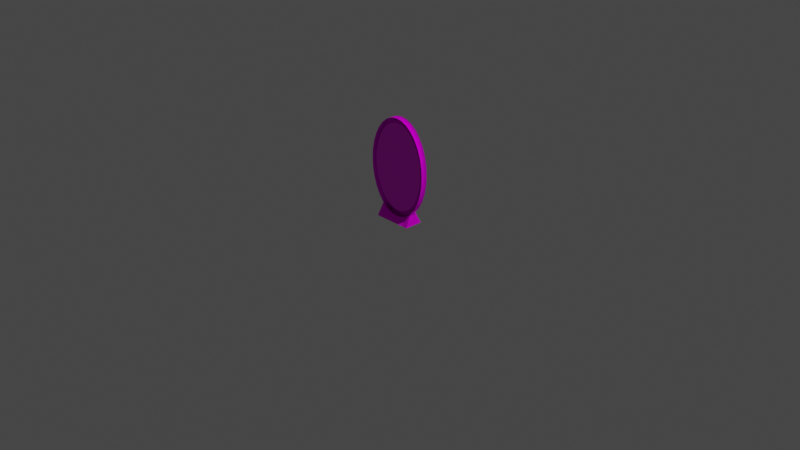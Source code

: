 # Source: Portal.blend  (saved by Blender 2.91.10; exported with 4.5.12 LTS)
import bpy
from mathutils import Matrix  # noqa: F401  (used for matrix-valued properties, if any)

bpy.ops.wm.read_factory_settings(use_empty=True)
scene = bpy.context.scene
scene.name = 'Scene'

# ---- collections
col_collection = bpy.data.collections.new('Collection'); scene.collection.children.link(col_collection)

# ---- images (referenced by path relative to the original .blend; pixels are not part of the script)
import os
ASSET_DIR = os.environ.get("B2B_ASSET_DIR", "")  # directory of the original .blend (textures are referenced by path, not embedded)
HERE = os.path.dirname(os.path.abspath(__file__))  # packed textures are extracted next to this script under _unpacked/

def load_image(name, relpath, width, height, colorspace="sRGB"):
    """Load a texture the original file referenced (path relative to the .blend, or extracted next to this script)."""
    p = next((c for c in (os.path.join(HERE, relpath), os.path.join(ASSET_DIR, relpath)) if relpath and os.path.exists(c)), "")
    if p:
        img = bpy.data.images.load(p, check_existing=True)
        img.name = name
    else:  # same state as the original file: an image datablock whose file is absent (Cycles renders it pink)
        img = bpy.data.images.new(name, width, height)
        img.source = "FILE"
        img.filepath = "//" + (relpath or name)
    img.colorspace_settings.name = colorspace
    return img
img_palette128_png = load_image('Palette128.png', 'Palette128.png', 1024, 1024, 'sRGB')

# ---- materials (node trees are filled in below, after node groups)
mat_palette = bpy.data.materials.new('Palette')
mat_palette.use_transparent_shadow = False
mat_portal = bpy.data.materials.new('Portal')
mat_portal.use_transparent_shadow = False

# ---- material node trees
mat_palette.use_nodes = True; mat_palette.node_tree.nodes.clear()
_N = mat_palette.node_tree.nodes; _L = mat_palette.node_tree.links
n0 = _N.new('ShaderNodeOutputMaterial'); n0.name = 'Material Output'; n0.location = (300, 300)
n1 = _N.new('ShaderNodeTexImage'); n1.name = 'Image Texture'; n1.location = (-144, 723)
n1.image = img_palette128_png
n2 = _N.new('ShaderNodeBsdfDiffuse'); n2.name = 'Diffuse BSDF'; n2.location = (121, 408)
_L.new(n1.outputs[0], n2.inputs[0])
_L.new(n2.outputs[0], n0.inputs[0])
n0.is_active_output = True
mat_portal.use_nodes = True; mat_portal.node_tree.nodes.clear()
_N = mat_portal.node_tree.nodes; _L = mat_portal.node_tree.links
n0 = _N.new('ShaderNodeBsdfPrincipled'); n0.name = 'Principled BSDF'; n0.location = (10, 300)
n0.distribution = 'GGX'
n0.subsurface_method = 'BURLEY'
n0.inputs[3].default_value = 1.45
n0.inputs[27].default_value = (0.0, 0.0, 0.0, 1.0)
n0.inputs[28].default_value = 1.0
n1 = _N.new('ShaderNodeOutputMaterial'); n1.name = 'Material Output'; n1.location = (300, 300)
n2 = _N.new('ShaderNodeTexImage'); n2.name = 'Image Texture'; n2.location = (-176, 541)
n2.image = img_palette128_png
_L.new(n0.outputs[0], n1.inputs[0])
_L.new(n2.outputs[0], n0.inputs[0])
n1.is_active_output = True

# ---- world
world_world = bpy.data.worlds.new('World'); scene.world = world_world
world_world.use_nodes = True; world_world.node_tree.nodes.clear()
_N = world_world.node_tree.nodes; _L = world_world.node_tree.links
n0 = _N.new('ShaderNodeOutputWorld'); n0.name = 'World Output'; n0.location = (300, 300)
n1 = _N.new('ShaderNodeBackground'); n1.name = 'Background'; n1.location = (10, 300)
n1.inputs[0].default_value = (0.05088, 0.05088, 0.05088, 1.0)
_L.new(n1.outputs[0], n0.inputs[0])
n0.is_active_output = True
world_world.color = (0.05088, 0.05088, 0.05088)
world_world.use_sun_shadow = False
world_world.sun_shadow_jitter_overblur = 0.0

# ---- cameras
cam_camera = bpy.data.cameras.new('Camera')
cam_camera.clip_end = 100.0
cam_camera.ortho_scale = 7.314

# ---- lights
light_light = bpy.data.lights.new('Light', 'POINT')
light_light.transmission_factor = 0.0
light_light.energy = 1000.0
light_light.shadow_soft_size = 0.1
light_light.shadow_maximum_resolution = 0.006
light_light.use_absolute_resolution = True

# ---- meshes
me_cube_001 = bpy.data.meshes.new('Cube.001')
me_cube_001.from_pydata([(3.791e-07, -0.5, 2.145), (0.1951, -0.5, 2.126), (0.3827, -0.5, 2.069), (0.5556, -0.5, 1.977), (0.7071, -0.5, 1.852), (0.8315, -0.5, 1.701), (0.9239, -0.5, 1.528), (0.9808, -0.5, 1.34), (1.0, -0.5, 1.145), (0.9808, -0.5, 0.9501), (0.9239, -0.5, 0.7625), (0.8315, -0.5, 0.5896), (0.7071, -0.5, 0.4381), (0.5556, -0.5, 0.3137), (0.3827, -0.5, 0.2213), (0.1951, -0.5, 0.1644), (5.324e-08, -0.5, 0.1452), (-0.1951, -0.5, 0.1644), (-0.3827, -0.5, 0.2213), (-0.5556, -0.5, 0.3137), (-0.7071, -0.5, 0.4381), (-0.8315, -0.5, 0.5896), (-0.9239, -0.5, 0.7625), (-0.9808, -0.5, 0.9501), (-1.0, -0.5, 1.145), (-0.9808, -0.5, 1.34), (-0.9239, -0.5, 1.528), (-0.8315, -0.5, 1.701), (-0.7071, -0.5, 1.852), (-0.5556, -0.5, 1.977), (-0.3827, -0.5, 2.069), (-0.1951, -0.5, 2.126), (4.025e-07, 0.5, 2.207), (0.2071, 0.5, 2.186), (0.2071, -0.5, 2.186), (4.025e-07, -0.5, 2.207), (0.4061, 0.5, 2.126), (0.4061, -0.5, 2.126), (0.5896, 0.5, 2.028), (0.5896, -0.5, 2.028), (0.7505, 0.5, 1.896), (0.7505, -0.5, 1.896), (0.8824, 0.5, 1.735), (0.8824, -0.5, 1.735), (0.9805, 0.5, 1.551), (0.9805, -0.5, 1.551), (1.041, 0.5, 1.352), (1.041, -0.5, 1.352), (1.061, 0.5, 1.145), (1.061, -0.5, 1.145), (1.041, 0.5, 0.9381), (1.041, -0.5, 0.9381), (0.9805, 0.5, 0.7391), (0.9805, -0.5, 0.7391), (0.8824, 0.5, 0.5556), (0.8824, -0.5, 0.5556), (0.7505, 0.5, 0.3947), (0.7505, -0.5, 0.3947), (0.5896, 0.5, 0.2628), (0.5896, -0.5, 0.2628), (0.4061, 0.5, 0.1647), (0.4061, -0.5, 0.1647), (0.2071, 0.5, 0.1043), (0.2071, -0.5, 0.1043), (3.483e-08, 0.5, 0.08389), (3.483e-08, -0.5, 0.08389), (-0.2071, 0.5, 0.1043), (-0.2071, -0.5, 0.1043), (-0.4061, 0.5, 0.1647), (-0.4061, -0.5, 0.1647), (-0.5896, 0.5, 0.2628), (-0.5896, -0.5, 0.2628), (-0.7505, 0.5, 0.3947), (-0.7505, -0.5, 0.3947), (-0.8824, 0.5, 0.5556), (-0.8824, -0.5, 0.5556), (-0.9805, 0.5, 0.7391), (-0.9805, -0.5, 0.7391), (-1.041, 0.5, 0.9382), (-1.041, -0.5, 0.9382), (-1.061, 0.5, 1.145), (-1.061, -0.5, 1.145), (-1.041, 0.5, 1.352), (-1.041, -0.5, 1.352), (-0.9805, 0.5, 1.551), (-0.9805, -0.5, 1.551), (-0.8824, 0.5, 1.735), (-0.8824, -0.5, 1.735), (-0.7505, 0.5, 1.896), (-0.7505, -0.5, 1.896), (-0.5896, 0.5, 2.028), (-0.5896, -0.5, 2.028), (-0.4061, 0.5, 2.126), (-0.4061, -0.5, 2.126), (-0.207, 0.5, 2.186), (-0.207, -0.5, 2.186), (0.1845, 0.2678, 2.073), (3.869e-07, 0.2678, 2.091), (-0.1845, 0.2678, 2.073), (-0.3619, 0.2678, 2.019), (-0.5253, 0.2678, 1.931), (-0.6686, 0.2678, 1.814), (-0.7862, 0.2678, 1.671), (-0.8736, 0.2678, 1.507), (-0.9274, 0.2678, 1.33), (-0.9456, 0.2678, 1.145), (-0.9274, 0.2678, 0.9607), (-0.8736, 0.2678, 0.7833), (-0.7862, 0.2678, 0.6199), (-0.6686, 0.2678, 0.4766), (-0.5253, 0.2678, 0.359), (-0.3619, 0.2678, 0.2716), (-0.1845, 0.2678, 0.2178), (7.884e-08, 0.2678, 0.1996), (0.1845, 0.2678, 0.2178), (0.3619, 0.2678, 0.2716), (0.5253, 0.2678, 0.359), (0.6686, 0.2678, 0.4766), (0.7862, 0.2678, 0.6199), (0.8736, 0.2678, 0.7833), (0.9274, 0.2678, 0.9607), (0.9456, 0.2678, 1.145), (0.9274, 0.2678, 1.33), (0.8736, 0.2678, 1.507), (0.7862, 0.2678, 1.671), (0.6686, 0.2678, 1.814), (0.5253, 0.2678, 1.931), (0.3619, 0.2678, 2.019), (0.6292, -1.453, -1.192e-07), (0.6292, 1.453, -1.192e-07), (0.4383, 1.453, -1.192e-07), (0.4383, -1.453, -1.192e-07), (0.2234, 1.453, -1.192e-07), (0.2234, -1.453, -1.192e-07), (1.081e-08, 1.453, -1.192e-07), (1.081e-08, -1.453, -1.192e-07), (-0.2234, 1.453, -1.192e-07), (-0.2234, -1.453, -1.192e-07), (-0.4383, 1.453, -1.192e-07), (-0.4383, -1.453, -1.192e-07), (-0.6292, 1.453, -1.192e-07), (-0.6292, -1.453, -1.192e-07)], [], [(23, 24, 81, 79), (14, 15, 63, 61), (5, 6, 45, 43), (31, 0, 35, 95), (22, 23, 79, 77), (13, 14, 61, 59), (4, 5, 43, 41), (30, 31, 95, 93), (21, 22, 77, 75), (12, 13, 59, 57), (3, 4, 41, 39), (29, 30, 93, 91), (20, 21, 75, 73), (11, 12, 57, 55), (2, 3, 39, 37), (28, 29, 91, 89), (32, 35, 34, 33), (33, 34, 37, 36), (36, 37, 39, 38), (38, 39, 41, 40), (40, 41, 43, 42), (42, 43, 45, 44), (44, 45, 47, 46), (46, 47, 49, 48), (48, 49, 51, 50), (50, 51, 53, 52), (52, 53, 55, 54), (54, 55, 57, 56), (56, 57, 59, 58), (64, 62, 132, 134), (67, 69, 139, 137), (68, 66, 136, 138), (61, 63, 133, 131), (62, 60, 130, 132), (65, 67, 137, 135), (70, 71, 73, 72), (72, 73, 75, 74), (74, 75, 77, 76), (76, 77, 79, 78), (78, 79, 81, 80), (80, 81, 83, 82), (82, 83, 85, 84), (84, 85, 87, 86), (86, 87, 89, 88), (88, 89, 91, 90), (90, 91, 93, 92), (92, 93, 95, 94), (94, 95, 35, 32), (6, 7, 47, 45), (15, 16, 65, 63), (24, 25, 83, 81), (7, 8, 49, 47), (16, 17, 67, 65), (25, 26, 85, 83), (8, 9, 51, 49), (17, 18, 69, 67), (0, 1, 34, 35), (26, 27, 87, 85), (9, 10, 53, 51), (18, 19, 71, 69), (27, 28, 89, 87), (1, 2, 37, 34), (10, 11, 55, 53), (19, 20, 73, 71), (96, 97, 98, 99, 100, 101, 102, 103, 104, 105, 106, 107, 108, 109, 110, 111, 112, 113, 114, 115, 116, 117, 118, 119, 120, 121, 122, 123, 124, 125, 126, 127), (0, 97, 96, 1), (31, 98, 97, 0), (30, 99, 98, 31), (29, 100, 99, 30), (28, 101, 100, 29), (27, 102, 101, 28), (26, 103, 102, 27), (25, 104, 103, 26), (24, 105, 104, 25), (23, 106, 105, 24), (22, 107, 106, 23), (21, 108, 107, 22), (20, 109, 108, 21), (19, 110, 109, 20), (18, 111, 110, 19), (17, 112, 111, 18), (16, 113, 112, 17), (15, 114, 113, 16), (14, 115, 114, 15), (13, 116, 115, 14), (12, 117, 116, 13), (11, 118, 117, 12), (10, 119, 118, 11), (9, 120, 119, 10), (8, 121, 120, 9), (7, 122, 121, 8), (6, 123, 122, 7), (5, 124, 123, 6), (4, 125, 124, 5), (3, 126, 125, 4), (2, 127, 126, 3), (1, 96, 127, 2), (129, 128, 131, 130), (130, 131, 133, 132), (132, 133, 135, 134), (134, 135, 137, 136), (136, 137, 139, 138), (138, 139, 141, 140), (58, 59, 128, 129), (63, 65, 135, 133), (60, 58, 129, 130), (70, 68, 138, 140), (59, 61, 131, 128), (69, 71, 141, 139), (66, 64, 134, 136), (71, 70, 140, 141)])
me_cube_001.polygons.foreach_set('use_smooth', [1, 1, 1, 1, 1, 1, 1, 1, 1, 1, 1, 1, 1, 1, 1, 1, 1, 1, 1, 1, 1, 1, 1, 1, 1, 1, 1, 1, 1, 0, 0, 0, 0, 0, 0, 1, 1, 1, 1, 1, 1, 1, 1, 1, 1, 1, 1, 1, 1, 1, 1, 1, 1, 1, 1, 1, 1, 1, 1, 1, 1, 1, 1, 1, 0, 1, 1, 1, 1, 1, 1, 1, 1, 1, 1, 1, 1, 1, 1, 1, 1, 1, 1, 1, 1, 1, 1, 1, 1, 1, 1, 1, 1, 1, 1, 1, 1, 0, 0, 0, 0, 0, 0, 0, 0, 0, 0, 0, 0, 0, 0])
me_cube_001.polygons.foreach_set('material_index', [0, 0, 0, 0, 0, 0, 0, 0, 0, 0, 0, 0, 0, 0, 0, 0, 0, 0, 0, 0, 0, 0, 0, 0, 0, 0, 0, 0, 0, 0, 0, 0, 0, 0, 0, 0, 0, 0, 0, 0, 0, 0, 0, 0, 0, 0, 0, 0, 0, 0, 0, 0, 0, 0, 0, 0, 0, 0, 0, 0, 0, 0, 0, 0, 1, 0, 0, 0, 0, 0, 0, 0, 0, 0, 0, 0, 0, 0, 0, 0, 0, 0, 0, 0, 0, 0, 0, 0, 0, 0, 0, 0, 0, 0, 0, 0, 0, 0, 0, 0, 0, 0, 0, 0, 0, 0, 0, 0, 0, 0, 0])
_uv = me_cube_001.uv_layers.new(name='UVMap')
_uv.uv.foreach_set('vector', [0.1003, 0.2085, 0.1002, 0.2051, 0.1002, 0.2051, 0.1003, 0.2085, 0.1018, 0.2212, 0.1016, 0.2222, 0.1016, 0.2222, 0.1018, 0.2212, 0.1023, 0.1955, 0.1024, 0.1985, 0.1024, 0.1985, 0.1023, 0.1955, 0.1011, 0.1881, 0.1014, 0.1877, 0.1014, 0.1877, 0.1011, 0.1881, 0.1003, 0.2118, 0.1003, 0.2085, 0.1003, 0.2085, 0.1003, 0.2118, 0.102, 0.2196, 0.1018, 0.2212, 0.1018, 0.2212, 0.102, 0.2196, 0.1022, 0.1928, 0.1023, 0.1955, 0.1023, 0.1955, 0.1022, 0.1928, 0.1009, 0.1891, 0.1011, 0.1881, 0.1011, 0.1881, 0.1009, 0.1891, 0.1004, 0.2148, 0.1003, 0.2118, 0.1003, 0.2118, 0.1004, 0.2148, 0.1022, 0.2174, 0.102, 0.2196, 0.102, 0.2196, 0.1022, 0.2174, 0.102, 0.1907, 0.1022, 0.1928, 0.1022, 0.1928, 0.102, 0.1907, 0.1007, 0.1907, 0.1009, 0.1891, 0.1009, 0.1891, 0.1007, 0.1907, 0.1006, 0.2174, 0.1004, 0.2148, 0.1004, 0.2148, 0.1006, 0.2174, 0.1023, 0.2148, 0.1022, 0.2174, 0.1022, 0.2174, 0.1023, 0.2148, 0.1018, 0.1891, 0.102, 0.1907, 0.102, 0.1907, 0.1018, 0.1891, 0.1006, 0.1928, 0.1007, 0.1907, 0.1007, 0.1907, 0.1006, 0.1928, 0.03002, 0.1907, 0.03002, 0.1544, 0.02987, 0.1544, 0.02987, 0.1907, 0.02987, 0.1907, 0.02987, 0.1544, 0.02973, 0.1544, 0.02973, 0.1907, 0.02973, 0.1907, 0.02973, 0.1544, 0.02958, 0.1544, 0.02958, 0.1907, 0.02958, 0.1907, 0.02958, 0.1544, 0.02943, 0.1544, 0.02943, 0.1907, 0.02943, 0.1907, 0.02943, 0.1544, 0.02929, 0.1544, 0.02929, 0.1907, 0.02929, 0.1907, 0.02929, 0.1544, 0.02914, 0.1544, 0.02914, 0.1907, 0.02914, 0.1907, 0.02914, 0.1544, 0.02899, 0.1544, 0.02899, 0.1907, 0.02899, 0.1907, 0.02899, 0.1544, 0.02885, 0.1544, 0.02885, 0.1907, 0.02885, 0.1907, 0.02885, 0.1544, 0.0287, 0.1544, 0.0287, 0.1907, 0.0287, 0.1907, 0.0287, 0.1544, 0.02855, 0.1544, 0.02855, 0.1907, 0.02855, 0.1907, 0.02855, 0.1544, 0.02841, 0.1544, 0.02841, 0.1907, 0.02841, 0.1907, 0.02841, 0.1544, 0.02826, 0.1544, 0.02826, 0.1907, 0.02826, 0.1907, 0.02826, 0.1544, 0.02811, 0.1544, 0.02811, 0.1907, 0.08516, 0.2225, 0.08538, 0.2222, 0.08538, 0.2222, 0.08516, 0.2225, 0.08259, 0.2222, 0.08238, 0.2212, 0.08238, 0.2212, 0.08259, 0.2222, 0.08473, 0.2212, 0.08494, 0.2222, 0.08494, 0.2222, 0.08473, 0.2212, 0.08324, 0.2212, 0.08303, 0.2222, 0.08303, 0.2222, 0.08324, 0.2212, 0.08538, 0.2222, 0.08559, 0.2212, 0.08559, 0.2212, 0.08538, 0.2222, 0.08281, 0.2225, 0.08259, 0.2222, 0.08259, 0.2222, 0.08281, 0.2225, 0.02724, 0.1907, 0.02724, 0.1544, 0.02709, 0.1544, 0.02709, 0.1907, 0.02709, 0.1907, 0.02709, 0.1544, 0.02694, 0.1544, 0.02694, 0.1907, 0.02694, 0.1907, 0.02694, 0.1544, 0.0268, 0.1544, 0.0268, 0.1907, 0.0268, 0.1907, 0.0268, 0.1544, 0.02665, 0.1544, 0.02665, 0.1907, 0.02665, 0.1907, 0.02665, 0.1544, 0.0265, 0.1544, 0.0265, 0.1907, 0.0265, 0.1907, 0.0265, 0.1544, 0.02636, 0.1544, 0.02636, 0.1907, 0.02636, 0.1907, 0.02636, 0.1544, 0.02621, 0.1544, 0.02621, 0.1907, 0.02621, 0.1907, 0.02621, 0.1544, 0.02606, 0.1544, 0.02606, 0.1907, 0.02606, 0.1907, 0.02606, 0.1544, 0.02592, 0.1544, 0.02592, 0.1907, 0.02592, 0.1907, 0.02592, 0.1544, 0.02577, 0.1544, 0.02577, 0.1907, 0.02577, 0.1907, 0.02577, 0.1544, 0.02563, 0.1544, 0.02563, 0.1907, 0.02563, 0.1907, 0.02563, 0.1544, 0.02548, 0.1544, 0.02548, 0.1907, 0.02548, 0.1907, 0.02548, 0.1544, 0.02533, 0.1544, 0.02533, 0.1907, 0.1024, 0.1985, 0.1025, 0.2017, 0.1025, 0.2017, 0.1024, 0.1985, 0.1016, 0.2222, 0.1014, 0.2225, 0.1014, 0.2225, 0.1016, 0.2222, 0.1002, 0.2051, 0.1003, 0.2017, 0.1003, 0.2017, 0.1002, 0.2051, 0.1025, 0.2017, 0.1025, 0.2051, 0.1025, 0.2051, 0.1025, 0.2017, 0.1014, 0.2225, 0.1011, 0.2222, 0.1011, 0.2222, 0.1014, 0.2225, 0.1003, 0.2017, 0.1003, 0.1985, 0.1003, 0.1985, 0.1003, 0.2017, 0.1025, 0.2051, 0.1025, 0.2085, 0.1025, 0.2085, 0.1025, 0.2051, 0.1011, 0.2222, 0.1009, 0.2212, 0.1009, 0.2212, 0.1011, 0.2222, 0.1014, 0.1877, 0.1016, 0.1881, 0.1016, 0.1881, 0.1014, 0.1877, 0.1003, 0.1985, 0.1004, 0.1955, 0.1004, 0.1955, 0.1003, 0.1985, 0.1025, 0.2085, 0.1024, 0.2118, 0.1024, 0.2118, 0.1025, 0.2085, 0.1009, 0.2212, 0.1007, 0.2196, 0.1007, 0.2196, 0.1009, 0.2212, 0.1004, 0.1955, 0.1006, 0.1928, 0.1006, 0.1928, 0.1004, 0.1955, 0.1016, 0.1881, 0.1018, 0.1891, 0.1018, 0.1891, 0.1016, 0.1881, 0.1024, 0.2118, 0.1023, 0.2148, 0.1023, 0.2148, 0.1024, 0.2118, 0.1007, 0.2196, 0.1006, 0.2174, 0.1006, 0.2174, 0.1007, 0.2196, 0.3388, 0.5106, 0.3428, 0.5097, 0.3467, 0.5106, 0.3505, 0.5134, 0.354, 0.5179, 0.3571, 0.524, 0.3596, 0.5314, 0.3614, 0.5399, 0.3626, 0.549, 0.363, 0.5586, 0.3626, 0.5681, 0.3614, 0.5773, 0.3596, 0.5858, 0.3571, 0.5932, 0.354, 0.5993, 0.3505, 0.6038, 0.3467, 0.6066, 0.3428, 0.6075, 0.3388, 0.6066, 0.335, 0.6038, 0.3316, 0.5993, 0.3285, 0.5932, 0.326, 0.5858, 0.3241, 0.5773, 0.323, 0.5681, 0.3226, 0.5586, 0.323, 0.549, 0.3241, 0.5399, 0.326, 0.5314, 0.3285, 0.524, 0.3316, 0.5179, 0.335, 0.5134, 0.03691, 0.1819, 0.03691, 0.1819, 0.03713, 0.1822, 0.03713, 0.1822, 0.0367, 0.1822, 0.0367, 0.1822, 0.03691, 0.1819, 0.03691, 0.1819, 0.03648, 0.1832, 0.03648, 0.1832, 0.0367, 0.1822, 0.0367, 0.1822, 0.03629, 0.1848, 0.03629, 0.1848, 0.03648, 0.1832, 0.03648, 0.1832, 0.03612, 0.187, 0.03612, 0.187, 0.03629, 0.1848, 0.03629, 0.1848, 0.03598, 0.1896, 0.03598, 0.1896, 0.03612, 0.187, 0.03612, 0.187, 0.03588, 0.1926, 0.03588, 0.1926, 0.03598, 0.1896, 0.03598, 0.1896, 0.03581, 0.1959, 0.03581, 0.1959, 0.03588, 0.1926, 0.03588, 0.1926, 0.03579, 0.1993, 0.03579, 0.1993, 0.03581, 0.1959, 0.03581, 0.1959, 0.03581, 0.2027, 0.03581, 0.2027, 0.03579, 0.1993, 0.03579, 0.1993, 0.03588, 0.2059, 0.03588, 0.2059, 0.03581, 0.2027, 0.03581, 0.2027, 0.03598, 0.2089, 0.03598, 0.2089, 0.03588, 0.2059, 0.03588, 0.2059, 0.03612, 0.2116, 0.03612, 0.2116, 0.03598, 0.2089, 0.03598, 0.2089, 0.03629, 0.2137, 0.03629, 0.2137, 0.03612, 0.2116, 0.03612, 0.2116, 0.03648, 0.2154, 0.03648, 0.2154, 0.03629, 0.2137, 0.03629, 0.2137, 0.0367, 0.2163, 0.0367, 0.2163, 0.03648, 0.2154, 0.03648, 0.2154, 0.03691, 0.2167, 0.03691, 0.2167, 0.0367, 0.2163, 0.0367, 0.2163, 0.03713, 0.2163, 0.03713, 0.2163, 0.03691, 0.2167, 0.03691, 0.2167, 0.03734, 0.2154, 0.03734, 0.2154, 0.03713, 0.2163, 0.03713, 0.2163, 0.03754, 0.2137, 0.03754, 0.2137, 0.03734, 0.2154, 0.03734, 0.2154, 0.03771, 0.2116, 0.03771, 0.2116, 0.03754, 0.2137, 0.03754, 0.2137, 0.03785, 0.2089, 0.03785, 0.2089, 0.03771, 0.2116, 0.03771, 0.2116, 0.03795, 0.2059, 0.03795, 0.2059, 0.03785, 0.2089, 0.03785, 0.2089, 0.03802, 0.2027, 0.03802, 0.2027, 0.03795, 0.2059, 0.03795, 0.2059, 0.03804, 0.1993, 0.03804, 0.1993, 0.03802, 0.2027, 0.03802, 0.2027, 0.03802, 0.1959, 0.03802, 0.1959, 0.03804, 0.1993, 0.03804, 0.1993, 0.03795, 0.1926, 0.03795, 0.1926, 0.03802, 0.1959, 0.03802, 0.1959, 0.03785, 0.1896, 0.03785, 0.1896, 0.03795, 0.1926, 0.03795, 0.1926, 0.03771, 0.187, 0.03771, 0.187, 0.03785, 0.1896, 0.03785, 0.1896, 0.03754, 0.1848, 0.03754, 0.1848, 0.03771, 0.187, 0.03771, 0.187, 0.03734, 0.1832, 0.03734, 0.1832, 0.03754, 0.1848, 0.03754, 0.1848, 0.03713, 0.1822, 0.03713, 0.1822, 0.03734, 0.1832, 0.03734, 0.1832, 0.08442, 0.187, 0.08442, 0.1507, 0.08428, 0.1507, 0.08428, 0.187, 0.08428, 0.187, 0.08428, 0.1507, 0.08413, 0.1507, 0.08413, 0.187, 0.08413, 0.187, 0.08413, 0.1507, 0.08398, 0.1507, 0.08398, 0.187, 0.08398, 0.187, 0.08398, 0.1507, 0.08384, 0.1507, 0.08384, 0.187, 0.08384, 0.187, 0.08384, 0.1507, 0.08369, 0.1507, 0.08369, 0.187, 0.08369, 0.187, 0.08369, 0.1507, 0.08355, 0.1507, 0.08355, 0.187, 0.08442, 0.187, 0.08442, 0.1507, 0.08442, 0.1507, 0.08442, 0.187, 0.08303, 0.2222, 0.08281, 0.2225, 0.08281, 0.2225, 0.08303, 0.2222, 0.08559, 0.2212, 0.08578, 0.2196, 0.08578, 0.2196, 0.08559, 0.2212, 0.08453, 0.2196, 0.08473, 0.2212, 0.08473, 0.2212, 0.08453, 0.2196, 0.08344, 0.2196, 0.08324, 0.2212, 0.08324, 0.2212, 0.08344, 0.2196, 0.08238, 0.2212, 0.08219, 0.2196, 0.08219, 0.2196, 0.08238, 0.2212, 0.08494, 0.2222, 0.08516, 0.2225, 0.08516, 0.2225, 0.08494, 0.2222, 0.08355, 0.1507, 0.08355, 0.187, 0.08355, 0.187, 0.08355, 0.1507])
me_cube_001.materials.append(mat_palette)
me_cube_001.materials.append(mat_portal)
me_cube_001.use_remesh_fix_poles = True
me_cube_001.use_remesh_preserve_attributes = False
me_cube_001.use_mirror_vertex_groups = False
me_cube_001.update()

# ---- objects
ob_light = bpy.data.objects.new('Light', light_light)
ob_camera = bpy.data.objects.new('Camera', cam_camera)
ob_cube = bpy.data.objects.new('Cube', me_cube_001)

# ---- transforms, parenting, visibility, modifiers, constraints
ob_light.location = (4.076, 1.005, 5.904)
ob_light.rotation_euler = (0.6503, 0.05522, 1.866)
ob_light.lock_rotations_4d = False
ob_light.empty_display_type = 'ARROWS'
ob_light.color = (0.0, 0.0, 0.0, 0.0)
ob_light.lineart.crease_threshold = 0.0
ob_camera.location = (7.359, -6.926, 4.958)
ob_camera.rotation_euler = (1.109, 0.0, 0.8149)
ob_camera.lock_rotations_4d = False
ob_camera.empty_display_type = 'ARROWS'
ob_camera.color = (0.0, 0.0, 0.0, 0.0)
ob_camera.display_type = 'WIRE'
ob_camera.lineart.crease_threshold = 0.0
ob_cube.location = (1.124e-07, 3.725e-09, 0.0001706)
ob_cube.rotation_euler = (0.0, 0.0, 3.142)
ob_cube.scale = (0.3339, 0.06879, 0.4959)
ob_cube.lineart.crease_threshold = 0.0

# ---- collection membership
col_collection.objects.link(ob_light)
col_collection.objects.link(ob_camera)
col_collection.objects.link(ob_cube)

# ---- scene / render settings (as saved in the file)
scene.camera = ob_camera
scene.frame_start = 1; scene.frame_end = 250; scene.frame_set(1)
scene.render.engine = 'BLENDER_EEVEE_NEXT'
scene.cycles.use_denoising = False
scene.cycles.samples = 128
scene.cycles.sampling_pattern = 'TABULATED_SOBOL'
scene.cycles.use_adaptive_sampling = False
scene.cycles.use_light_tree = False
scene.view_settings.view_transform = 'Filmic'
bpy.context.view_layer.update()
